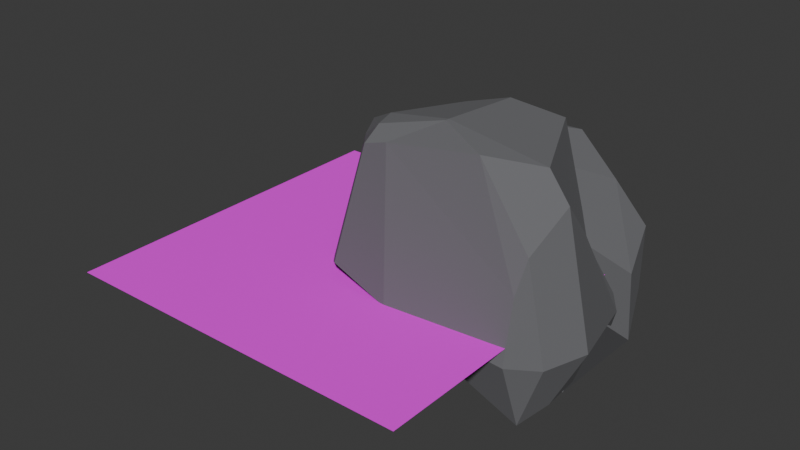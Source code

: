 # Source: Cliff_Corner_Inner.blend  (saved by Blender 4.4.30; exported with 4.5.12 LTS)
import bpy
from mathutils import Matrix  # noqa: F401  (used for matrix-valued properties, if any)

bpy.ops.wm.read_factory_settings(use_empty=True)
scene = bpy.context.scene
scene.name = 'Scene'

# ---- collections
col_collection = bpy.data.collections.new('Collection'); scene.collection.children.link(col_collection)

# ---- images (referenced by path relative to the original .blend; pixels are not part of the script)
import os
ASSET_DIR = os.environ.get("B2B_ASSET_DIR", "")  # directory of the original .blend (textures are referenced by path, not embedded)
HERE = os.path.dirname(os.path.abspath(__file__))  # packed textures are extracted next to this script under _unpacked/

def load_image(name, relpath, width, height, colorspace="sRGB"):
    """Load a texture the original file referenced (path relative to the .blend, or extracted next to this script)."""
    p = next((c for c in (os.path.join(HERE, relpath), os.path.join(ASSET_DIR, relpath)) if relpath and os.path.exists(c)), "")
    if p:
        img = bpy.data.images.load(p, check_existing=True)
        img.name = name
    else:  # same state as the original file: an image datablock whose file is absent (Cycles renders it pink)
        img = bpy.data.images.new(name, width, height)
        img.source = "FILE"
        img.filepath = "//" + (relpath or name)
    img.colorspace_settings.name = colorspace
    return img
img_grass_texture_9_png_005 = load_image('grass_texture_9.png.005', 'grass_texture_9.png', 1024, 1024, 'sRGB')
img_ramp_010 = load_image('Ramp.010', 'Ramp_Tile_Template.png', 1024, 1024, 'sRGB')

# ---- materials (node trees are filled in below, after node groups)
mat_grass_012 = bpy.data.materials.new('Grass.012')
mat_grass_012.alpha_threshold = 0.0
mat_grass_012.use_transparent_shadow = False
mat_grass_012.diffuse_color = (0.3872, 0.8, 0.07944, 1.0)
mat_grass_012.line_color = (0.0, 0.0, 0.0, 1.0)
mat_rock_015 = bpy.data.materials.new('Rock.015')
mat_rock_015.use_transparent_shadow = False
mat_beach_011 = bpy.data.materials.new('Beach.011')
mat_beach_011.use_transparent_shadow = False
mat_beach_011.diffuse_color = (1.0, 0.834, 0.1625, 1.0)
mat_rock_014 = bpy.data.materials.new('Rock.014')
mat_rock_014.use_transparent_shadow = False

# ---- material node trees
mat_grass_012.use_nodes = True; mat_grass_012.node_tree.nodes.clear()
_N = mat_grass_012.node_tree.nodes; _L = mat_grass_012.node_tree.links
n0 = _N.new('ShaderNodeOutputMaterial'); n0.name = 'Material Output'; n0.location = (300, 300)
n1 = _N.new('ShaderNodeBsdfPrincipled'); n1.name = 'Principled BSDF'; n1.location = (10, 300)
n1.distribution = 'GGX'
n1.subsurface_method = 'BURLEY'
n1.inputs[2].default_value = 1.0
n1.inputs[3].default_value = 1.45
n1.inputs[27].default_value = (0.0, 0.0, 0.0, 1.0)
n1.inputs[28].default_value = 1.0
n2 = _N.new('ShaderNodeTexImage'); n2.name = 'Image Texture'; n2.location = (-472, 353)
n2.width = 402
n2.image = img_grass_texture_9_png_005
_L.new(n1.outputs[0], n0.inputs[0])
_L.new(n2.outputs[0], n1.inputs[0])
n0.is_active_output = True
mat_rock_015.use_nodes = True; mat_rock_015.node_tree.nodes.clear()
_N = mat_rock_015.node_tree.nodes; _L = mat_rock_015.node_tree.links
n0 = _N.new('ShaderNodeOutputMaterial'); n0.name = 'Material Output'; n0.location = (300, 300)
n1 = _N.new('ShaderNodeBsdfPrincipled'); n1.name = 'Principled BSDF'; n1.location = (10, 300)
n1.distribution = 'GGX'
n1.subsurface_method = 'BURLEY'
n1.inputs[0].default_value = (0.1666, 0.1678, 0.1783, 1.0)
n1.inputs[2].default_value = 1.0
n1.inputs[3].default_value = 1.45
n1.inputs[27].default_value = (0.0, 0.0, 0.0, 1.0)
n1.inputs[28].default_value = 1.0
_L.new(n1.outputs[0], n0.inputs[0])
n0.is_active_output = True
mat_beach_011.use_nodes = True; mat_beach_011.node_tree.nodes.clear()
_N = mat_beach_011.node_tree.nodes; _L = mat_beach_011.node_tree.links
n0 = _N.new('ShaderNodeOutputMaterial'); n0.name = 'Material Output'; n0.location = (300, 300)
n1 = _N.new('ShaderNodeBsdfPrincipled'); n1.name = 'Principled BSDF'; n1.location = (10, 300)
n1.distribution = 'GGX'
n1.subsurface_method = 'BURLEY'
n1.inputs[0].default_value = (0.2631, 0.2023, 0.03474, 1.0)
n1.inputs[2].default_value = 1.0
n1.inputs[3].default_value = 1.45
n1.inputs[27].default_value = (0.0, 0.0, 0.0, 1.0)
n1.inputs[28].default_value = 1.0
n2 = _N.new('ShaderNodeTexImage'); n2.name = 'Image Texture'; n2.location = (-434, 432)
n2.image = img_ramp_010
_L.new(n1.outputs[0], n0.inputs[0])
n0.is_active_output = True
mat_rock_014.use_nodes = True; mat_rock_014.node_tree.nodes.clear()
_N = mat_rock_014.node_tree.nodes; _L = mat_rock_014.node_tree.links
n0 = _N.new('ShaderNodeOutputMaterial'); n0.name = 'Material Output'; n0.location = (300, 300)
n1 = _N.new('ShaderNodeBsdfPrincipled'); n1.name = 'Principled BSDF'; n1.location = (10, 300)
n1.distribution = 'GGX'
n1.subsurface_method = 'BURLEY'
n1.inputs[0].default_value = (0.1562, 0.1573, 0.1671, 1.0)
n1.inputs[2].default_value = 1.0
n1.inputs[3].default_value = 1.45
n1.inputs[27].default_value = (0.0, 0.0, 0.0, 1.0)
n1.inputs[28].default_value = 1.0
_L.new(n1.outputs[0], n0.inputs[0])
n0.is_active_output = True

# ---- world
world_world = bpy.data.worlds.new('World'); scene.world = world_world
world_world.use_nodes = True; world_world.node_tree.nodes.clear()
_N = world_world.node_tree.nodes; _L = world_world.node_tree.links
n0 = _N.new('ShaderNodeOutputWorld'); n0.name = 'World Output'; n0.location = (300, 300)
n1 = _N.new('ShaderNodeBackground'); n1.name = 'Background'; n1.location = (10, 300)
n1.inputs[0].default_value = (0.05088, 0.05088, 0.05088, 1.0)
_L.new(n1.outputs[0], n0.inputs[0])
n0.is_active_output = True
world_world.color = (0.05088, 0.05088, 0.05088)
world_world.sun_shadow_jitter_overblur = 0.0

# ---- meshes
me_cube_123 = bpy.data.meshes.new('Cube.123')
me_cube_123.from_pydata([(-0.5153, -0.299, -0.2247), (-0.5005, -0.3623, -0.05661), (-0.5518, -0.299, -0.07768), (-0.3713, -0.3292, 0.2502), (-0.366, -0.3001, 0.3902), (-0.4593, -0.2858, 0.1038), (-0.5002, 0.04938, -0.25), (-0.5559, 0.03725, -0.07859), (-0.5023, 0.1245, -0.04807), (-0.3723, 0.05712, 0.4139), (-0.4996, 0.08899, 0.1196), (-0.5148, 0.06235, 0.2118), (0.06786, -0.3442, 0.008424), (0.008784, -0.2659, 0.1339), (-0.09984, -0.2584, 0.3787), (-0.04598, -0.2758, 0.2944), (-0.01861, -0.1867, 0.2693), (0.008783, 0.1207, 0.04061), (0.0874, 0.04239, -0.015), (-0.07263, 0.04239, 0.4056), (0.02207, -0.01719, 0.3357), (-0.04379, 0.06173, 0.3542), (-0.1706, 0.1452, -0.00449), (-0.2464, 0.01359, 0.449), (-0.1186, 0.07134, 0.3795), (-0.1277, -0.2807, 0.1685), (-0.2254, -0.2708, 0.4158), (-0.178, -0.3609, 0.218), (-0.5206, -0.05916, -0.2401), (-0.6085, -0.06833, -0.06319), (-0.5016, -0.0212, 0.3939), (-0.5431, -0.04651, 0.3047), (0.1025, -0.0933, -0.0051), (-0.06202, -0.01259, 0.413), (0.02648, -0.05425, 0.3654), (-0.2352, -0.01114, 0.4418), (0.04907, -0.5399, -0.1577), (0.04414, -0.612, -0.1148), (0.1562, -0.409, -0.04181), (-0.01551, -0.4991, 0.2706), (0.08664, -0.5009, -0.09541), (-0.4774, -0.521, -0.2577), (-0.4982, -0.5167, -0.127), (-0.5393, -0.4053, -0.2205), (-0.4315, -0.4578, 0.1918), (-0.5339, -0.3931, -0.01873), (-0.4976, -0.519, 0.05663), (0.1427, -0.1927, -0.04298), (0.08231, -0.3706, 0.1172), (0.08439, -0.2038, 0.144), (-0.2519, -0.05628, -0.2518), (-0.1413, -0.0528, 0.04935), (0.01324, -0.03119, -0.02462), (-0.09674, -0.1364, 0.3386), (0.003279, -0.06639, 0.3001), (-0.1892, -0.07543, 0.2766), (-0.5121, -0.1354, -0.2504), (-0.5585, -0.1735, -0.03439), (-0.1363, -0.09017, 0.3667), (-0.3988, -0.1011, 0.2399), (0.02069, -0.3956, 0.2294), (-0.1987, -0.5479, -0.2218), (-0.1808, -0.5391, -0.05822), (-0.2967, -0.5024, 0.2785), (-0.181, -0.5185, 0.08946), (0.08013, -0.09547, -0.0477), (-0.1261, -0.2007, 0.3113), (-0.001875, -0.07383, 0.3337), (-0.1501, -0.3625, 0.3137), (-0.5, -0.5, 3.502e-07), (-0.5, 0.5, 3.502e-07), (0.5, -0.5, 3.502e-07), (0.5, 0.5, 3.502e-07)], [], [(25, 27, 3, 1), (32, 34, 16, 12), (35, 30, 4, 26), (29, 31, 11, 7), (22, 24, 21, 17), (0, 1, 2), (3, 4, 5), (6, 7, 8), (9, 10, 11), (14, 15, 16), (19, 20, 21), (28, 0, 2, 29), (1, 3, 5, 2), (30, 9, 11, 31), (10, 8, 7, 11), (6, 8, 22), (23, 19, 21, 24), (20, 18, 17, 21), (33, 14, 16, 34), (15, 13, 12, 16), (26, 4, 3, 27), (14, 26, 27, 15), (9, 23, 24, 10), (8, 10, 24, 22), (33, 35, 26, 14), (13, 15, 27, 25), (19, 23, 35, 33), (25, 1, 0, 28, 6, 22, 17, 18, 32, 12, 13), (19, 33, 34, 20), (4, 30, 31, 5), (6, 28, 29, 7), (2, 5, 31, 29), (23, 9, 30, 35), (18, 20, 34, 32), (65, 67, 49, 47), (68, 63, 39, 60), (62, 64, 46, 42), (57, 59, 55, 51), (38, 39, 40), (41, 42, 43), (44, 45, 46), (47, 49, 48, 60, 39, 38, 40, 37, 36, 61, 41, 56, 50, 52, 65), (50, 51, 52), (53, 54, 55), (61, 36, 37, 62), (63, 44, 46, 64), (45, 43, 42, 46), (56, 41, 43, 57), (58, 53, 55, 59), (54, 52, 51, 55), (66, 48, 49, 67), (44, 58, 59, 45), (50, 56, 57, 51), (43, 45, 59, 57), (66, 68, 60, 48), (53, 58, 68, 66), (53, 66, 67, 54), (39, 63, 64, 40), (41, 61, 62, 42), (37, 40, 64, 62), (58, 44, 63, 68), (52, 54, 67, 65), (48, 38, 39, 60), (49, 47, 38, 48), (37, 40, 38, 36), (70, 69, 71, 72)])
me_cube_123.polygons.foreach_set('use_smooth', [0, 0, 0, 0, 0, 0, 0, 0, 0, 0, 0, 0, 0, 0, 0, 0, 0, 0, 0, 0, 0, 0, 0, 0, 0, 0, 0, 0, 0, 0, 0, 0, 0, 0, 0, 0, 0, 0, 0, 0, 0, 0, 0, 0, 0, 0, 0, 0, 0, 0, 0, 0, 0, 0, 0, 0, 0, 0, 0, 0, 0, 0, 0, 0, 0, 1])
me_cube_123.polygons.foreach_set('material_index', [3, 3, 3, 3, 3, 3, 3, 3, 3, 3, 3, 3, 3, 3, 3, 3, 3, 3, 3, 3, 3, 3, 3, 3, 3, 3, 3, 3, 3, 3, 3, 3, 3, 3, 3, 3, 3, 3, 3, 3, 3, 3, 3, 3, 3, 3, 3, 3, 3, 3, 3, 3, 3, 3, 3, 3, 3, 3, 3, 3, 3, 3, 3, 3, 3, 0])
_k = set([(0, 1), (0, 2), (0, 28), (1, 2), (1, 3), (1, 25), (2, 5), (2, 29), (3, 4), (3, 5), (3, 27), (4, 5), (4, 26), (4, 30), (5, 31), (6, 7), (6, 8), (6, 22), (6, 28), (7, 8), (7, 11), (7, 29), (8, 10), (8, 22), (9, 10), (9, 11), (9, 23), (9, 30), (10, 11), (10, 24), (11, 31), (12, 13), (12, 16), (12, 32), (13, 15), (13, 25), (14, 15), (14, 16), (14, 26), (14, 33), (15, 16), (15, 27), (16, 34), (17, 18), (17, 21), (17, 22), (18, 20), (18, 32), (19, 20), (19, 21), (19, 23), (19, 33), (20, 21), (20, 34), (21, 24), (22, 24), (23, 24), (23, 35), (25, 27), (26, 27), (26, 35), (28, 29), (29, 31), (30, 31), (30, 35), (32, 34), (33, 34), (33, 35), (36, 37), (36, 61), (37, 40), (37, 62), (38, 39), (38, 40), (38, 48), (39, 40), (39, 60), (39, 63), (40, 64), (41, 42), (41, 43), (41, 56), (41, 61), (42, 43), (42, 46), (42, 62), (43, 45), (43, 57), (44, 45), (44, 46), (44, 58), (44, 63), (45, 46), (45, 59), (46, 64), (47, 49), (47, 65), (48, 49), (48, 60), (48, 66), (49, 67), (50, 51), (50, 52), (50, 56), (51, 52), (51, 55), (51, 57), (52, 54), (52, 65), (53, 54), (53, 55), (53, 58), (53, 66), (54, 55), (54, 67), (55, 59), (56, 57), (57, 59), (58, 59), (58, 68), (60, 68), (61, 62), (62, 64), (63, 64), (63, 68), (65, 67), (66, 67), (66, 68)])
me_cube_123.attributes.new('sharp_edge', 'BOOLEAN', 'EDGE').data.foreach_set('value', [ (min(e.vertices), max(e.vertices)) in _k for e in me_cube_123.edges])
_uv = me_cube_123.uv_layers.new(name='UVMap')
_uv.uv.foreach_set('vector', [0.4962, 0.8262, 0.5807, 0.8262, 0.5807, 0.9667, 0.4678, 0.9729, 0.4962, 0.625, 0.5807, 0.625, 0.5473, 0.7185, 0.4802, 0.7185, 0.7526, 0.5831, 0.8417, 0.625, 0.8453, 0.7144, 0.7309, 0.665, 0.4558, 0.125, 0.5823, 0.125, 0.5807, 0.2094, 0.4588, 0.2094, 0.4962, 0.4238, 0.5807, 0.4238, 0.5807, 0.4667, 0.4962, 0.4667, 0.09847, 0.716, 0.1159, 0.7605, 0.03834, 0.7163, 0.5807, 0.0, 0.6196, 0.03564, 0.5807, 0.03564, 0.1583, 0.5406, 0.02634, 0.5472, 0.1583, 0.5, 0.625, 0.2094, 0.5807, 0.25, 0.5807, 0.2094, 0.6404, 0.8265, 0.5473, 0.7833, 0.5512, 0.7432, 0.625, 0.4667, 0.5807, 0.5, 0.5807, 0.4667, 0.1583, 0.625, 0.09847, 0.716, 0.03834, 0.7163, 0.01584, 0.6307, 0.4673, 0.008572, 0.5807, 0.0, 0.5807, 0.03564, 0.4598, 0.03669, 0.625, 0.125, 0.625, 0.2094, 0.5807, 0.2094, 0.5823, 0.125, 0.5807, 0.2833, 0.4193, 0.2833, 0.4588, 0.2094, 0.5807, 0.2094, 0.1583, 0.5406, 0.1583, 0.5, 0.3018, 0.4509, 0.625, 0.3748, 0.625, 0.4667, 0.5807, 0.4667, 0.5807, 0.4238, 0.5807, 0.5406, 0.4962, 0.5406, 0.4962, 0.4667, 0.5807, 0.4667, 0.6583, 0.5831, 0.6902, 0.6652, 0.5473, 0.7185, 0.5807, 0.625, 0.5473, 0.7833, 0.4802, 0.7833, 0.4802, 0.7185, 0.5473, 0.7185, 0.6356, 0.8814, 0.6196, 0.9667, 0.5807, 0.9667, 0.5807, 0.8262, 0.6404, 0.8265, 0.6356, 0.8814, 0.5807, 0.8262, 0.5473, 0.7833, 0.625, 0.2833, 0.625, 0.3748, 0.5807, 0.4238, 0.5807, 0.2833, 0.4193, 0.2833, 0.5807, 0.2833, 0.5807, 0.4238, 0.4962, 0.4238, 0.6583, 0.5831, 0.7526, 0.5831, 0.7309, 0.665, 0.6902, 0.6652, 0.4802, 0.7833, 0.5473, 0.7833, 0.5807, 0.8262, 0.4962, 0.8262, 0.6583, 0.5406, 0.7502, 0.5406, 0.7526, 0.5831, 0.6583, 0.5831, 0.2934, 0.799, 0.1159, 0.7605, 0.09847, 0.716, 0.1583, 0.625, 0.1583, 0.5406, 0.3018, 0.4509, 0.3526, 0.4599, 0.4962, 0.5406, 0.4962, 0.625, 0.388, 0.7393, 0.3503, 0.7819, 0.6583, 0.5406, 0.6583, 0.5831, 0.5807, 0.625, 0.5807, 0.5406, 0.6196, 0.03564, 0.625, 0.125, 0.5823, 0.125, 0.5807, 0.03564, 0.1583, 0.5406, 0.1583, 0.625, 0.01584, 0.6307, 0.02634, 0.5472, 0.4598, 0.03669, 0.5807, 0.03564, 0.5823, 0.125, 0.4558, 0.125, 0.7502, 0.5406, 0.8417, 0.5406, 0.8417, 0.625, 0.7526, 0.5831, 0.4962, 0.5406, 0.5807, 0.5406, 0.5807, 0.625, 0.4962, 0.625, 0.4962, 0.625, 0.6046, 0.625, 0.5814, 0.7094, 0.4802, 0.7094, 0.755, 0.625, 0.8427, 0.6059, 0.8826, 0.7058, 0.7012, 0.7094, 0.4558, 0.125, 0.5225, 0.125, 0.5733, 0.2145, 0.4569, 0.1559, 0.4962, 0.4238, 0.5943, 0.4088, 0.5807, 0.4535, 0.4962, 0.4667, 0.5943, 0.1547, 0.6114, 0.04062, 0.5812, 0.06653, 0.1583, 0.5281, 0.01969, 0.6001, 0.1785, 0.4707, 0.6061, 0.2079, 0.5743, 0.2487, 0.5733, 0.2145, 0.4802, 0.7094, 0.5743, 0.7516, 0.625, 0.7833, 0.625, 0.8262, 0.6082, 0.2202, 0.5943, 0.1547, 0.5812, 0.06653, 0.02749, 0.7102, 0.09603, 0.7098, 0.1146, 0.6267, 0.1583, 0.5281, 0.2988, 0.5406, 0.3417, 0.5406, 0.4962, 0.5406, 0.4962, 0.625, 0.3417, 0.5406, 0.3526, 0.4599, 0.3979, 0.5103, 0.625, 0.4667, 0.5943, 0.4898, 0.5807, 0.4535, 0.1146, 0.6267, 0.09603, 0.7098, 0.02749, 0.7102, 0.01584, 0.6307, 0.6182, 0.1382, 0.6061, 0.2079, 0.5733, 0.2145, 0.5225, 0.125, 0.5504, 0.2833, 0.4689, 0.2833, 0.4569, 0.1559, 0.5733, 0.2145, 0.2988, 0.5406, 0.1583, 0.5281, 0.1785, 0.4707, 0.3018, 0.4509, 0.625, 0.3748, 0.625, 0.4667, 0.5807, 0.4535, 0.5943, 0.4088, 0.6046, 0.5406, 0.4962, 0.5406, 0.4962, 0.4667, 0.5807, 0.4535, 0.6583, 0.625, 0.6583, 0.7094, 0.5814, 0.7094, 0.6046, 0.625, 0.603, 0.2777, 0.625, 0.3748, 0.5943, 0.4088, 0.5504, 0.2833, 0.3417, 0.5406, 0.2988, 0.5406, 0.3018, 0.4509, 0.3526, 0.4599, 0.4689, 0.2833, 0.5504, 0.2833, 0.5943, 0.4088, 0.4962, 0.4238, 0.6583, 0.625, 0.755, 0.625, 0.7012, 0.7094, 0.6583, 0.7094, 0.6583, 0.5406, 0.7502, 0.5406, 0.755, 0.625, 0.6583, 0.625, 0.6583, 0.5406, 0.6583, 0.625, 0.6046, 0.625, 0.6046, 0.5406, 0.6114, 0.04062, 0.6182, 0.1382, 0.5225, 0.125, 0.5812, 0.06653, 0.1583, 0.5281, 0.1146, 0.6267, 0.01584, 0.6307, 0.01969, 0.6001, 0.4588, 0.04062, 0.5812, 0.06653, 0.5225, 0.125, 0.4558, 0.125, 0.7502, 0.5406, 0.8447, 0.526, 0.8427, 0.6059, 0.755, 0.625, 0.4962, 0.5406, 0.6046, 0.5406, 0.6046, 0.625, 0.4962, 0.625, 0.0, 0.0, 0.0, 0.0, 0.0, 0.0, 0.0, 0.0, 0.0, 0.0, 0.0, 0.0, 0.0, 0.0, 0.0, 0.0, 0.0, 0.0, 0.0, 0.0, 0.0, 0.0, 0.0, 0.0, 0.0, 0.0, 1.0, 7.55e-08, 1.0, 1.0, -7.55e-08, 1.0])
me_cube_123.materials.append(mat_grass_012)
me_cube_123.materials.append(mat_rock_015)
me_cube_123.materials.append(mat_beach_011)
me_cube_123.materials.append(mat_rock_014)
me_cube_123.use_remesh_preserve_volume = False
me_cube_123.use_remesh_preserve_attributes = False
me_cube_123.use_mirror_vertex_groups = False
me_cube_123.update()

# ---- objects
ob_cliffs_corner_inner_col = bpy.data.objects.new('Cliffs_Corner_Inner-col', me_cube_123)

# ---- transforms, parenting, visibility, modifiers, constraints
ob_cliffs_corner_inner_col.location = (0.0, 0.0, 0.0)
ob_cliffs_corner_inner_col.rotation_euler = (0.0, -0.0, 3.142)
ob_cliffs_corner_inner_col.lock_rotations_4d = False
ob_cliffs_corner_inner_col.empty_display_type = 'ARROWS'
ob_cliffs_corner_inner_col.lineart.crease_threshold = 0.0

# ---- collection membership
col_collection.objects.link(ob_cliffs_corner_inner_col)

# ---- scene / render settings (as saved in the file)
scene.frame_start = 1; scene.frame_end = 250; scene.frame_set(1)
scene.render.engine = 'BLENDER_EEVEE_NEXT'
bpy.context.view_layer.update()

# ---- added for rendering (the .blend has no active camera and no usable light): camera, sun
cam_auto = bpy.data.cameras.new('AutoCamera')
cam_auto.lens = 50.0
cam_auto.sensor_width = 36.0
cam_auto.clip_end = 1000.0
ob_auto_camera = bpy.data.objects.new('AutoCamera', cam_auto)
scene.collection.objects.link(ob_auto_camera)
ob_auto_camera.location = (1.64733, -1.85569, 1.37014)
ob_auto_camera.rotation_euler = (1.09748, -7.21219e-08, 0.694738)
scene.camera = ob_auto_camera
light_auto_sun = bpy.data.lights.new('AutoSun', 'SUN')
light_auto_sun.energy = 3.0
light_auto_sun.angle = 0.0523599
ob_auto_sun = bpy.data.objects.new('AutoSun', light_auto_sun)
scene.collection.objects.link(ob_auto_sun)
ob_auto_sun.rotation_euler = (0.872665, 0.174533, 0.523599)
bpy.context.view_layer.update()
